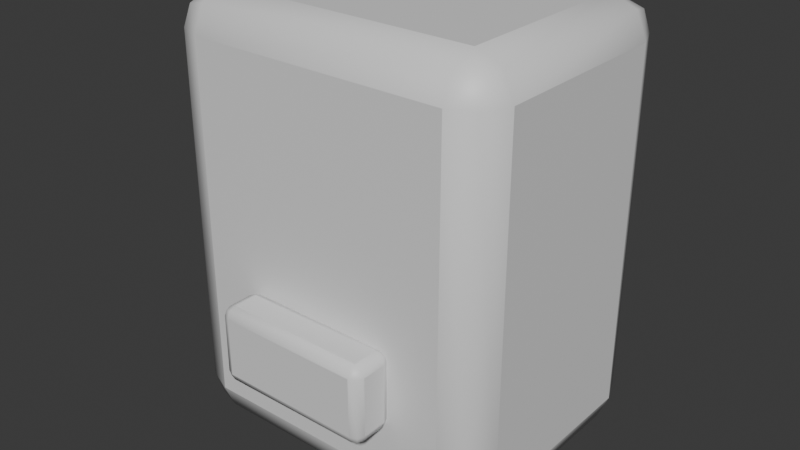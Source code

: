 # Source: OP_Copier.blend  (saved by Blender 5.2.44; exported with 4.5.12 LTS)
import bpy
from mathutils import Matrix  # noqa: F401  (used for matrix-valued properties, if any)

bpy.ops.wm.read_factory_settings(use_empty=True)
scene = bpy.context.scene
scene.name = 'Scene'

# ---- collections
col_collection = bpy.data.collections.new('Collection'); scene.collection.children.link(col_collection)

# ---- materials (node trees are filled in below, after node groups)
mat_op_cream = bpy.data.materials.new('OP_cream')
mat_op_cream.diffuse_color = (0.68, 0.57, 0.39, 1.0)
mat_op_cream.roughness = 0.62
mat_op_dark = bpy.data.materials.new('OP_dark')
mat_op_dark.diffuse_color = (0.012, 0.016, 0.018, 1.0)
mat_op_dark.roughness = 0.62

# ---- material node trees
mat_op_cream.use_nodes = True; mat_op_cream.node_tree.nodes.clear()
_N = mat_op_cream.node_tree.nodes; _L = mat_op_cream.node_tree.links
n0 = _N.new('ShaderNodeBsdfPrincipled'); n0.name = 'Principled BSDF'; n0.location = (-200, 100)
n0.inputs[10].default_value = 0.005
n1 = _N.new('ShaderNodeOutputMaterial'); n1.name = 'Material Output'; n1.location = (200, 100)
_L.new(n0.outputs[0], n1.inputs[0])
n1.is_active_output = True
mat_op_dark.use_nodes = True; mat_op_dark.node_tree.nodes.clear()
_N = mat_op_dark.node_tree.nodes; _L = mat_op_dark.node_tree.links
n0 = _N.new('ShaderNodeBsdfPrincipled'); n0.name = 'Principled BSDF'; n0.location = (-200, 100)
n0.inputs[10].default_value = 0.005
n1 = _N.new('ShaderNodeOutputMaterial'); n1.name = 'Material Output'; n1.location = (200, 100)
_L.new(n0.outputs[0], n1.inputs[0])
n1.is_active_output = True

# ---- world
world_world = bpy.data.worlds.new('World'); scene.world = world_world
world_world.use_nodes = True; world_world.node_tree.nodes.clear()
_N = world_world.node_tree.nodes; _L = world_world.node_tree.links
n0 = _N.new('ShaderNodeOutputWorld'); n0.name = 'World Output'; n0.location = (200, 100)
n1 = _N.new('ShaderNodeBackground'); n1.name = 'Background'; n1.location = (-200, 100)
n1.inputs[0].default_value = (0.05088, 0.05088, 0.05088, 1.0)
_L.new(n1.outputs[0], n0.inputs[0])
n0.is_active_output = True
world_world.color = (0.05088, 0.05088, 0.05088)
world_world.sun_shadow_jitter_overblur = 0.0

# ---- meshes
me_cube = bpy.data.meshes.new('Cube')
me_cube.from_pydata([(-0.46, -0.36, -0.59), (-0.46, -0.36, 0.59), (-0.46, 0.36, -0.59), (-0.46, 0.36, 0.59), (0.46, -0.36, -0.59), (0.46, -0.36, 0.59), (0.46, 0.36, -0.59), (0.46, 0.36, 0.59)], [], [(0, 1, 3, 2), (2, 3, 7, 6), (6, 7, 5, 4), (4, 5, 1, 0), (2, 6, 4, 0), (7, 3, 1, 5)])
me_cube.polygons.foreach_set('use_smooth', [True] * 6)
_k = set([(0, 1), (0, 2), (0, 4), (1, 3), (1, 5), (2, 3), (2, 6), (3, 7), (4, 5), (4, 6), (5, 7), (6, 7)])
me_cube.attributes.new('sharp_edge', 'BOOLEAN', 'EDGE').data.foreach_set('value', [ (min(e.vertices), max(e.vertices)) in _k for e in me_cube.edges])
_uv = me_cube.uv_layers.new(name='UVMap')
_uv.uv.foreach_set('vector', [0.375, 0.0, 0.625, 0.0, 0.625, 0.25, 0.375, 0.25, 0.375, 0.25, 0.625, 0.25, 0.625, 0.5, 0.375, 0.5, 0.375, 0.5, 0.625, 0.5, 0.625, 0.75, 0.375, 0.75, 0.375, 0.75, 0.625, 0.75, 0.625, 1.0, 0.375, 1.0, 0.125, 0.5, 0.375, 0.5, 0.375, 0.75, 0.125, 0.75, 0.625, 0.5, 0.875, 0.5, 0.875, 0.75, 0.625, 0.75])
me_cube.materials.append(mat_op_cream)
me_cube.update()
me_cube_001 = bpy.data.meshes.new('Cube.001')
me_cube_001.from_pydata([(-0.2208, -0.06, -0.1062), (-0.2208, -0.06, 0.1062), (-0.2208, 0.06, -0.1062), (-0.2208, 0.06, 0.1062), (0.2208, -0.06, -0.1062), (0.2208, -0.06, 0.1062), (0.2208, 0.06, -0.1062), (0.2208, 0.06, 0.1062)], [], [(0, 1, 3, 2), (2, 3, 7, 6), (6, 7, 5, 4), (4, 5, 1, 0), (2, 6, 4, 0), (7, 3, 1, 5)])
me_cube_001.polygons.foreach_set('use_smooth', [True] * 6)
_k = set([(0, 1), (0, 2), (0, 4), (1, 3), (1, 5), (2, 3), (2, 6), (3, 7), (4, 5), (4, 6), (5, 7), (6, 7)])
me_cube_001.attributes.new('sharp_edge', 'BOOLEAN', 'EDGE').data.foreach_set('value', [ (min(e.vertices), max(e.vertices)) in _k for e in me_cube_001.edges])
_uv = me_cube_001.uv_layers.new(name='UVMap')
_uv.uv.foreach_set('vector', [0.375, 0.0, 0.625, 0.0, 0.625, 0.25, 0.375, 0.25, 0.375, 0.25, 0.625, 0.25, 0.625, 0.5, 0.375, 0.5, 0.375, 0.5, 0.625, 0.5, 0.625, 0.75, 0.375, 0.75, 0.375, 0.75, 0.625, 0.75, 0.625, 1.0, 0.375, 1.0, 0.125, 0.5, 0.375, 0.5, 0.375, 0.75, 0.125, 0.75, 0.625, 0.5, 0.875, 0.5, 0.875, 0.75, 0.625, 0.75])
me_cube_001.materials.append(mat_op_dark)
me_cube_001.update()

# ---- objects
ob_copier = bpy.data.objects.new('Copier', None)
ob_body = bpy.data.objects.new('Body', me_cube)
ob_tray = bpy.data.objects.new('Tray', me_cube_001)

# ---- transforms, parenting, visibility, modifiers, constraints
ob_copier.location = (0.0, 0.0, 0.0)
ob_body.parent = ob_copier
ob_body.location = (0.0, 0.0, 0.59)
_m = ob_body.modifiers.new('Soft toy bevel', 'BEVEL')
_m.segments = 2
ob_tray.parent = ob_copier
ob_tray.location = (0.0, -0.41, 0.354)
_m = ob_tray.modifiers.new('Soft toy bevel', 'BEVEL')
_m.width = 0.0264
_m.width_pct = 0.0264
_m.segments = 2

# ---- collection membership
col_collection.objects.link(ob_copier)
col_collection.objects.link(ob_body)
col_collection.objects.link(ob_tray)

# ---- scene / render settings (as saved in the file)
scene.frame_start = 1; scene.frame_end = 250; scene.frame_set(1)
scene.render.engine = 'BLENDER_EEVEE_NEXT'
scene.render.bake_bias = 0.0
scene.render.bake_samples = 0
scene.render.compositor_device = 'GPU'
scene.eevee.use_volume_custom_range = False
scene.eevee.fast_gi_thickness_near = 0.1
scene.eevee.fast_gi_thickness_far = 0.0
scene.eevee.ray_tracing_options.screen_trace_thickness = 0.1
bpy.context.view_layer.update()

# ---- added for rendering (the .blend has no active camera and no usable light): camera, sun
cam_auto = bpy.data.cameras.new('AutoCamera')
cam_auto.lens = 50.0
cam_auto.sensor_width = 36.0
cam_auto.clip_end = 1000.0
ob_auto_camera = bpy.data.objects.new('AutoCamera', cam_auto)
scene.collection.objects.link(ob_auto_camera)
ob_auto_camera.location = (1.58311, -1.95473, 1.85649)
ob_auto_camera.rotation_euler = (1.09748, -7.21219e-08, 0.694738)
scene.camera = ob_auto_camera
light_auto_sun = bpy.data.lights.new('AutoSun', 'SUN')
light_auto_sun.energy = 3.0
light_auto_sun.angle = 0.0523599
ob_auto_sun = bpy.data.objects.new('AutoSun', light_auto_sun)
scene.collection.objects.link(ob_auto_sun)
ob_auto_sun.rotation_euler = (0.872665, 0.174533, 0.523599)
bpy.context.view_layer.update()

